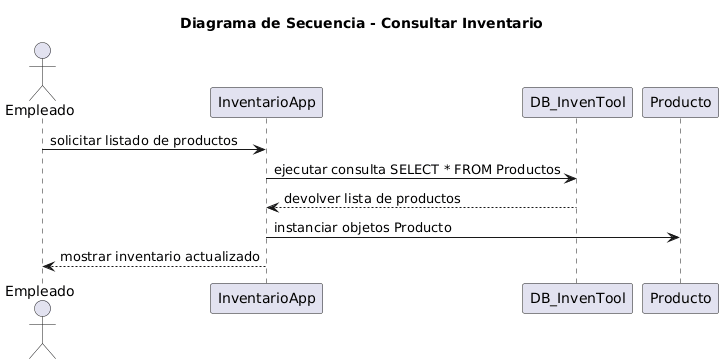

The diagram above was rendered by PlantUML. Its source (embedded in the PNG):
@startuml
title Diagrama de Secuencia - Consultar Inventario

actor "Empleado" as emp
participant "InventarioApp" as app
participant "DB_InvenTool" as db
participant "Producto" as p

emp -> app : solicitar listado de productos
app -> db : ejecutar consulta SELECT * FROM Productos
db --> app : devolver lista de productos
app -> p : instanciar objetos Producto
app --> emp : mostrar inventario actualizado
@enduml